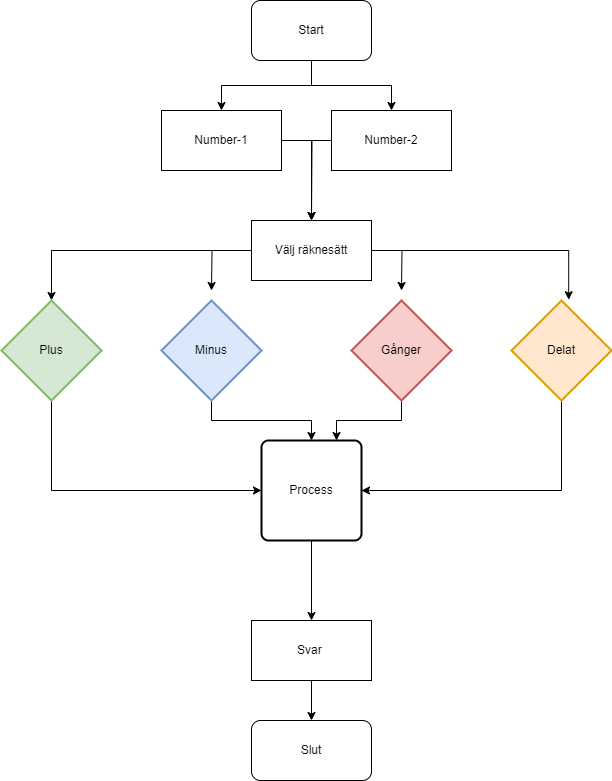

The diagram above was exported from draw.io. Its source (the exported page's mxGraphModel, read from the mxfile embedded in the PNG):
<mxGraphModel dx="1050" dy="566" grid="1" gridSize="10" guides="1" tooltips="1" connect="1" arrows="1" fold="1" page="1" pageScale="1" pageWidth="827" pageHeight="1169" math="0" shadow="0">
  <root>
    <mxCell id="0" />
    <mxCell id="1" parent="0" />
    <mxCell id="eKW9c_a5zmDSxQZKaiov-18" style="edgeStyle=orthogonalEdgeStyle;rounded=0;orthogonalLoop=1;jettySize=auto;html=1;entryX=0.5;entryY=0;entryDx=0;entryDy=0;" parent="1" source="eKW9c_a5zmDSxQZKaiov-1" target="eKW9c_a5zmDSxQZKaiov-16" edge="1">
      <mxGeometry relative="1" as="geometry" />
    </mxCell>
    <mxCell id="eKW9c_a5zmDSxQZKaiov-19" style="edgeStyle=orthogonalEdgeStyle;rounded=0;orthogonalLoop=1;jettySize=auto;html=1;entryX=0.5;entryY=0;entryDx=0;entryDy=0;" parent="1" source="eKW9c_a5zmDSxQZKaiov-1" target="eKW9c_a5zmDSxQZKaiov-17" edge="1">
      <mxGeometry relative="1" as="geometry" />
    </mxCell>
    <mxCell id="eKW9c_a5zmDSxQZKaiov-1" value="Start" style="rounded=1;whiteSpace=wrap;html=1;" parent="1" vertex="1">
      <mxGeometry x="300" y="70" width="120" height="60" as="geometry" />
    </mxCell>
    <mxCell id="eKW9c_a5zmDSxQZKaiov-2" value="Slut" style="rounded=1;whiteSpace=wrap;html=1;" parent="1" vertex="1">
      <mxGeometry x="300" y="790" width="120" height="60" as="geometry" />
    </mxCell>
    <mxCell id="eKW9c_a5zmDSxQZKaiov-21" style="edgeStyle=orthogonalEdgeStyle;rounded=0;orthogonalLoop=1;jettySize=auto;html=1;" parent="1" source="eKW9c_a5zmDSxQZKaiov-16" edge="1">
      <mxGeometry relative="1" as="geometry">
        <mxPoint x="360" y="290" as="targetPoint" />
      </mxGeometry>
    </mxCell>
    <mxCell id="eKW9c_a5zmDSxQZKaiov-16" value="Number-1" style="rounded=0;whiteSpace=wrap;html=1;" parent="1" vertex="1">
      <mxGeometry x="210" y="180" width="120" height="60" as="geometry" />
    </mxCell>
    <mxCell id="eKW9c_a5zmDSxQZKaiov-22" style="edgeStyle=orthogonalEdgeStyle;rounded=0;orthogonalLoop=1;jettySize=auto;html=1;" parent="1" source="eKW9c_a5zmDSxQZKaiov-17" edge="1">
      <mxGeometry relative="1" as="geometry">
        <mxPoint x="360" y="290" as="targetPoint" />
      </mxGeometry>
    </mxCell>
    <mxCell id="eKW9c_a5zmDSxQZKaiov-17" value="Number-2" style="rounded=0;whiteSpace=wrap;html=1;" parent="1" vertex="1">
      <mxGeometry x="380" y="180" width="120" height="60" as="geometry" />
    </mxCell>
    <mxCell id="eKW9c_a5zmDSxQZKaiov-48" value="" style="edgeStyle=orthogonalEdgeStyle;rounded=0;orthogonalLoop=1;jettySize=auto;html=1;" parent="1" source="eKW9c_a5zmDSxQZKaiov-46" target="eKW9c_a5zmDSxQZKaiov-2" edge="1">
      <mxGeometry relative="1" as="geometry" />
    </mxCell>
    <mxCell id="eKW9c_a5zmDSxQZKaiov-46" value="Svar&amp;nbsp;" style="rounded=0;whiteSpace=wrap;html=1;" parent="1" vertex="1">
      <mxGeometry x="300" y="690" width="120" height="60" as="geometry" />
    </mxCell>
    <mxCell id="eKW9c_a5zmDSxQZKaiov-55" style="edgeStyle=orthogonalEdgeStyle;rounded=0;orthogonalLoop=1;jettySize=auto;html=1;entryX=0.5;entryY=0;entryDx=0;entryDy=0;entryPerimeter=0;" parent="1" source="eKW9c_a5zmDSxQZKaiov-50" target="eKW9c_a5zmDSxQZKaiov-51" edge="1">
      <mxGeometry relative="1" as="geometry" />
    </mxCell>
    <mxCell id="eKW9c_a5zmDSxQZKaiov-56" style="edgeStyle=orthogonalEdgeStyle;rounded=0;orthogonalLoop=1;jettySize=auto;html=1;" parent="1" source="eKW9c_a5zmDSxQZKaiov-50" edge="1">
      <mxGeometry relative="1" as="geometry">
        <mxPoint x="260" y="360" as="targetPoint" />
      </mxGeometry>
    </mxCell>
    <mxCell id="eKW9c_a5zmDSxQZKaiov-57" style="edgeStyle=orthogonalEdgeStyle;rounded=0;orthogonalLoop=1;jettySize=auto;html=1;" parent="1" source="eKW9c_a5zmDSxQZKaiov-50" edge="1">
      <mxGeometry relative="1" as="geometry">
        <mxPoint x="450" y="360" as="targetPoint" />
      </mxGeometry>
    </mxCell>
    <mxCell id="eKW9c_a5zmDSxQZKaiov-58" style="edgeStyle=orthogonalEdgeStyle;rounded=0;orthogonalLoop=1;jettySize=auto;html=1;entryX=0.572;entryY=-0.008;entryDx=0;entryDy=0;entryPerimeter=0;" parent="1" source="eKW9c_a5zmDSxQZKaiov-50" target="eKW9c_a5zmDSxQZKaiov-54" edge="1">
      <mxGeometry relative="1" as="geometry" />
    </mxCell>
    <mxCell id="eKW9c_a5zmDSxQZKaiov-50" value="Välj räknesätt" style="rounded=0;whiteSpace=wrap;html=1;" parent="1" vertex="1">
      <mxGeometry x="300" y="290" width="120" height="60" as="geometry" />
    </mxCell>
    <mxCell id="eKW9c_a5zmDSxQZKaiov-60" style="edgeStyle=orthogonalEdgeStyle;rounded=0;orthogonalLoop=1;jettySize=auto;html=1;entryX=0;entryY=0.5;entryDx=0;entryDy=0;" parent="1" source="eKW9c_a5zmDSxQZKaiov-51" target="eKW9c_a5zmDSxQZKaiov-59" edge="1">
      <mxGeometry relative="1" as="geometry">
        <Array as="points">
          <mxPoint x="100" y="560" />
        </Array>
      </mxGeometry>
    </mxCell>
    <mxCell id="eKW9c_a5zmDSxQZKaiov-51" value="Plus" style="strokeWidth=2;html=1;shape=mxgraph.flowchart.decision;whiteSpace=wrap;fillColor=#d5e8d4;strokeColor=#82b366;" parent="1" vertex="1">
      <mxGeometry x="50" y="370" width="100" height="100" as="geometry" />
    </mxCell>
    <mxCell id="eKW9c_a5zmDSxQZKaiov-63" style="edgeStyle=orthogonalEdgeStyle;rounded=0;orthogonalLoop=1;jettySize=auto;html=1;entryX=0.5;entryY=0;entryDx=0;entryDy=0;" parent="1" source="eKW9c_a5zmDSxQZKaiov-52" target="eKW9c_a5zmDSxQZKaiov-59" edge="1">
      <mxGeometry relative="1" as="geometry" />
    </mxCell>
    <mxCell id="eKW9c_a5zmDSxQZKaiov-52" value="Minus" style="strokeWidth=2;html=1;shape=mxgraph.flowchart.decision;whiteSpace=wrap;fillColor=#dae8fc;strokeColor=#6c8ebf;" parent="1" vertex="1">
      <mxGeometry x="210" y="370" width="100" height="100" as="geometry" />
    </mxCell>
    <mxCell id="eKW9c_a5zmDSxQZKaiov-64" style="edgeStyle=orthogonalEdgeStyle;rounded=0;orthogonalLoop=1;jettySize=auto;html=1;entryX=0.75;entryY=0;entryDx=0;entryDy=0;" parent="1" source="eKW9c_a5zmDSxQZKaiov-53" target="eKW9c_a5zmDSxQZKaiov-59" edge="1">
      <mxGeometry relative="1" as="geometry" />
    </mxCell>
    <mxCell id="eKW9c_a5zmDSxQZKaiov-53" value="Gånger" style="strokeWidth=2;html=1;shape=mxgraph.flowchart.decision;whiteSpace=wrap;fillColor=#f8cecc;strokeColor=#b85450;" parent="1" vertex="1">
      <mxGeometry x="400" y="370" width="100" height="100" as="geometry" />
    </mxCell>
    <mxCell id="eKW9c_a5zmDSxQZKaiov-62" style="edgeStyle=orthogonalEdgeStyle;rounded=0;orthogonalLoop=1;jettySize=auto;html=1;entryX=1;entryY=0.5;entryDx=0;entryDy=0;" parent="1" source="eKW9c_a5zmDSxQZKaiov-54" target="eKW9c_a5zmDSxQZKaiov-59" edge="1">
      <mxGeometry relative="1" as="geometry">
        <Array as="points">
          <mxPoint x="610" y="560" />
        </Array>
      </mxGeometry>
    </mxCell>
    <mxCell id="eKW9c_a5zmDSxQZKaiov-54" value="Delat" style="strokeWidth=2;html=1;shape=mxgraph.flowchart.decision;whiteSpace=wrap;fillColor=#ffe6cc;strokeColor=#d79b00;" parent="1" vertex="1">
      <mxGeometry x="560" y="370" width="100" height="100" as="geometry" />
    </mxCell>
    <mxCell id="eKW9c_a5zmDSxQZKaiov-65" style="edgeStyle=orthogonalEdgeStyle;rounded=0;orthogonalLoop=1;jettySize=auto;html=1;entryX=0.5;entryY=0;entryDx=0;entryDy=0;" parent="1" source="eKW9c_a5zmDSxQZKaiov-59" target="eKW9c_a5zmDSxQZKaiov-46" edge="1">
      <mxGeometry relative="1" as="geometry" />
    </mxCell>
    <mxCell id="eKW9c_a5zmDSxQZKaiov-59" value="Process" style="rounded=1;whiteSpace=wrap;html=1;absoluteArcSize=1;arcSize=14;strokeWidth=2;" parent="1" vertex="1">
      <mxGeometry x="310" y="510" width="100" height="100" as="geometry" />
    </mxCell>
  </root>
</mxGraphModel>